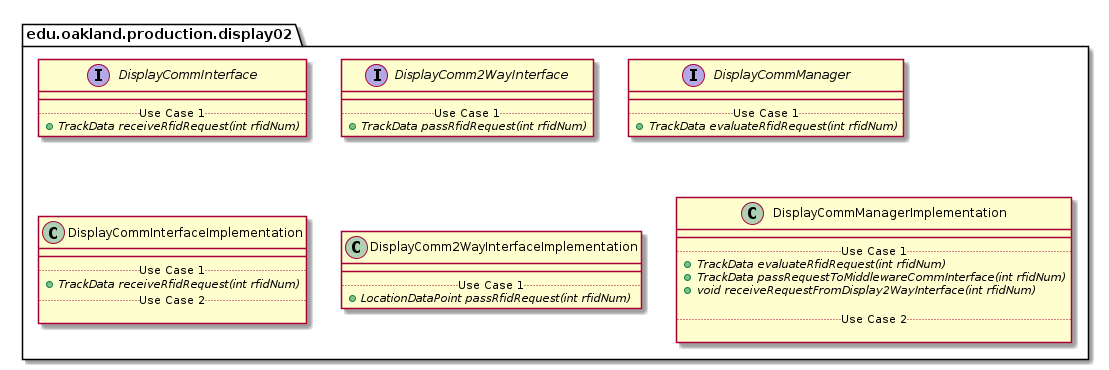

The diagram above was rendered by PlantUML. Its source (embedded in the PNG):
@startuml Display02ProductionPackage

package edu.oakland.production.display02 {

}


package edu.oakland.production.display02 {
    interface DisplayCommInterface {
        __
        .. Use Case 1 ..
        {abstract} + TrackData receiveRfidRequest(int rfidNum)
    }
}


package edu.oakland.production.display02 {
    interface DisplayComm2WayInterface {
        __
        .. Use Case 1 ..
        {abstract} + TrackData passRfidRequest(int rfidNum)
    }
}


package edu.oakland.production.display02 {
    interface DisplayCommManager {
        __
        .. Use Case 1 ..
        {abstract} + TrackData evaluateRfidRequest(int rfidNum)
    }
}


package edu.oakland.production.display02 {
    class DisplayCommInterfaceImplementation {
        __
        .. Use Case 1 ..
        {abstract} + TrackData receiveRfidRequest(int rfidNum)
        .. Use Case 2 ..

    }
}


package edu.oakland.production.display02 {
    class DisplayComm2WayInterfaceImplementation {
        __
        .. Use Case 1 ..
        {abstract} + LocationDataPoint passRfidRequest(int rfidNum)
    }
}


package edu.oakland.production.display02 {
    class DisplayCommManagerImplementation {
        __
        .. Use Case 1 ..
        {abstract} + TrackData evaluateRfidRequest(int rfidNum)
        {abstract} + TrackData passRequestToMiddlewareCommInterface(int rfidNum)
        {abstract} + void receiveRequestFromDisplay2WayInterface(int rfidNum)

        .. Use Case 2 ..

    }
}


@enduml